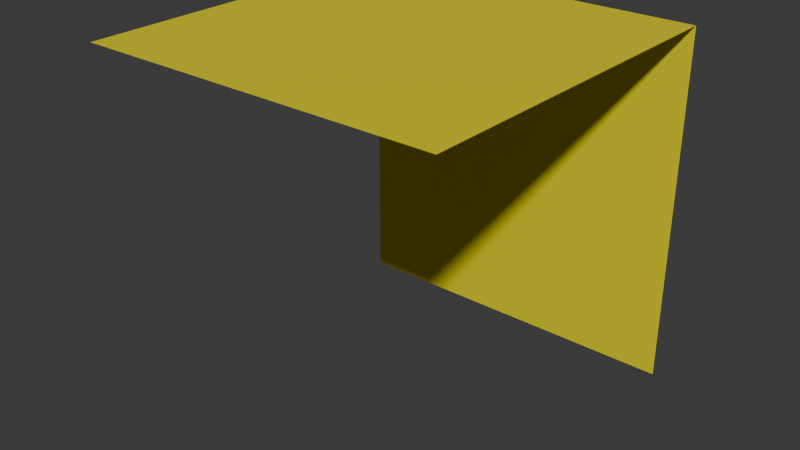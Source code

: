 # Source: LatConSupZNeg.blend  (saved by Blender 4.1.24; exported with 4.5.12 LTS)
import bpy
from mathutils import Matrix  # noqa: F401  (used for matrix-valued properties, if any)

bpy.ops.wm.read_factory_settings(use_empty=True)
scene = bpy.context.scene
scene.name = 'Scene'

# ---- collections
col_collection = bpy.data.collections.new('Collection'); scene.collection.children.link(col_collection)

# ---- materials (node trees are filled in below, after node groups)
mat_material = bpy.data.materials.new('Material')
mat_material.alpha_threshold = 0.0
mat_material.use_transparent_shadow = False
mat_material.roughness = 0.5
mat_material.line_color = (0.0, 0.0, 0.0, 1.0)

# ---- material node trees
mat_material.use_nodes = True; mat_material.node_tree.nodes.clear()
_N = mat_material.node_tree.nodes; _L = mat_material.node_tree.links
n0 = _N.new('ShaderNodeOutputMaterial'); n0.name = 'Material Output'; n0.location = (300, 300)
n1 = _N.new('ShaderNodeBsdfPrincipled'); n1.name = 'Principled BSDF'; n1.location = (10, 300)
n1.inputs[0].default_value = (0.7991, 0.7011, 0.0, 1.0)
n1.inputs[3].default_value = 1.45
_L.new(n1.outputs[0], n0.inputs[0])
n0.is_active_output = True

# ---- world
world_world = bpy.data.worlds.new('World'); scene.world = world_world
world_world.use_nodes = True; world_world.node_tree.nodes.clear()
_N = world_world.node_tree.nodes; _L = world_world.node_tree.links
n0 = _N.new('ShaderNodeOutputWorld'); n0.name = 'World Output'; n0.location = (300, 300)
n1 = _N.new('ShaderNodeBackground'); n1.name = 'Background'; n1.location = (10, 300)
n1.inputs[0].default_value = (0.05088, 0.05088, 0.05088, 1.0)
_L.new(n1.outputs[0], n0.inputs[0])
n0.is_active_output = True
world_world.color = (0.05088, 0.05088, 0.05088)
world_world.use_sun_shadow = False
world_world.sun_shadow_jitter_overblur = 0.0

# ---- meshes
me_cube = bpy.data.meshes.new('Cube')
me_cube.from_pydata([(1.0, 1.0, 1.0), (1.0, 1.0, -1.0), (1.0, -1.0, 1.0), (-1.0, 1.0, 1.0), (-1.0, 1.0, -1.0), (-1.0, -1.0, 1.0)], [], [(0, 3, 5, 2), (4, 3, 0, 1)])
_uv = me_cube.uv_layers.new(name='UVMap')
_uv.uv.foreach_set('vector', [0.625, 0.5, 0.875, 0.5, 0.875, 0.75, 0.625, 0.75, 0.375, 0.25, 0.625, 0.25, 0.625, 0.5, 0.375, 0.5])
me_cube.materials.append(mat_material)
me_cube.use_mirror_vertex_groups = False
me_cube.update()

# ---- objects
ob_latconsupzneg = bpy.data.objects.new('LatConSupZNeg', me_cube)

# ---- transforms, parenting, visibility, modifiers, constraints
ob_latconsupzneg.location = (0.0, 0.0, 0.0)
ob_latconsupzneg.scale = (0.5, 0.5, 0.5)
ob_latconsupzneg.lock_rotations_4d = False
ob_latconsupzneg.empty_display_type = 'ARROWS'
ob_latconsupzneg.lineart.crease_threshold = 0.0

# ---- collection membership
col_collection.objects.link(ob_latconsupzneg)

# ---- scene / render settings (as saved in the file)
scene.frame_start = 1; scene.frame_end = 250; scene.frame_set(1)
scene.render.engine = 'BLENDER_EEVEE_NEXT'
scene.cycles.sampling_pattern = 'TABULATED_SOBOL'
scene.eevee.ray_tracing_options.trace_max_roughness = 0.0
bpy.context.view_layer.update()

# ---- added for rendering (the .blend has no active camera and no usable light): camera, sun
cam_auto = bpy.data.cameras.new('AutoCamera')
cam_auto.lens = 50.0
cam_auto.sensor_width = 36.0
cam_auto.clip_end = 1000.0
ob_auto_camera = bpy.data.objects.new('AutoCamera', cam_auto)
scene.collection.objects.link(ob_auto_camera)
ob_auto_camera.location = (1.60254, -1.92304, 1.28203)
ob_auto_camera.rotation_euler = (1.09748, -7.21219e-08, 0.694738)
scene.camera = ob_auto_camera
light_auto_sun = bpy.data.lights.new('AutoSun', 'SUN')
light_auto_sun.energy = 3.0
light_auto_sun.angle = 0.0523599
ob_auto_sun = bpy.data.objects.new('AutoSun', light_auto_sun)
scene.collection.objects.link(ob_auto_sun)
ob_auto_sun.rotation_euler = (0.872665, 0.174533, 0.523599)
bpy.context.view_layer.update()
